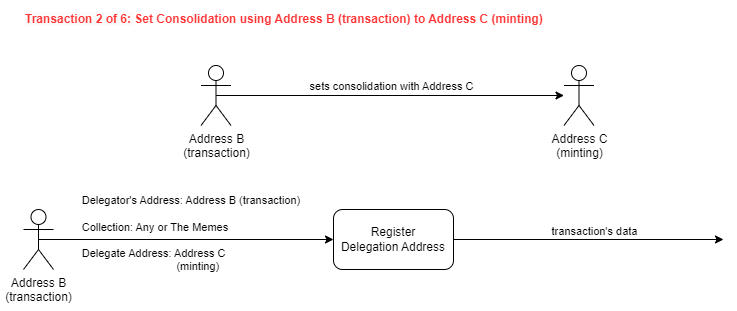

The diagram above was exported from draw.io. Its source (the exported page's mxGraphModel, read from the mxfile embedded in the PNG):
<mxGraphModel dx="1434" dy="731" grid="1" gridSize="10" guides="1" tooltips="1" connect="1" arrows="1" fold="1" page="1" pageScale="1" pageWidth="827" pageHeight="1169" math="0" shadow="0">
  <root>
    <mxCell id="0" />
    <mxCell id="1" parent="0" />
    <mxCell id="2" value="Address B&lt;br style=&quot;border-color: var(--border-color);&quot;&gt;(transaction)" style="shape=umlActor;verticalLabelPosition=bottom;verticalAlign=top;html=1;outlineConnect=0;" vertex="1" parent="1">
      <mxGeometry x="40" y="1224" width="30" height="60" as="geometry" />
    </mxCell>
    <mxCell id="3" value="Register &lt;br&gt;Delegation Address" style="rounded=1;whiteSpace=wrap;html=1;" vertex="1" parent="1">
      <mxGeometry x="350" y="1224" width="120" height="60" as="geometry" />
    </mxCell>
    <mxCell id="4" value="" style="endArrow=classic;html=1;rounded=0;exitX=0.5;exitY=0.5;exitDx=0;exitDy=0;exitPerimeter=0;entryX=0;entryY=0.5;entryDx=0;entryDy=0;" edge="1" source="2" target="3" parent="1">
      <mxGeometry width="50" height="50" relative="1" as="geometry">
        <mxPoint x="400" y="1404" as="sourcePoint" />
        <mxPoint x="450" y="1354" as="targetPoint" />
      </mxGeometry>
    </mxCell>
    <mxCell id="5" value="&lt;div style=&quot;border-color: var(--border-color); text-align: left;&quot;&gt;&lt;div style=&quot;border-color: var(--border-color);&quot;&gt;Delegator's Address: Address B (transaction)&amp;nbsp;&lt;/div&gt;&lt;br style=&quot;border-color: var(--border-color);&quot;&gt;&lt;div style=&quot;border-color: var(--border-color);&quot;&gt;Collection: Any or The Memes&lt;/div&gt;&lt;br style=&quot;border-color: var(--border-color);&quot;&gt;&lt;div style=&quot;border-color: var(--border-color);&quot;&gt;Delegate Address: Address C&lt;/div&gt;&lt;div style=&quot;border-color: var(--border-color);&quot;&gt;&amp;nbsp; &amp;nbsp; &amp;nbsp; &amp;nbsp; &amp;nbsp; &amp;nbsp; &amp;nbsp; &amp;nbsp; &amp;nbsp; &amp;nbsp; &amp;nbsp; &amp;nbsp; &amp;nbsp; &amp;nbsp; &amp;nbsp; &amp;nbsp;(minting)&lt;/div&gt;&lt;div style=&quot;border-color: var(--border-color);&quot;&gt;&lt;br style=&quot;border-color: var(--border-color);&quot;&gt;&lt;/div&gt;&lt;/div&gt;" style="edgeLabel;html=1;align=center;verticalAlign=middle;resizable=0;points=[];labelBackgroundColor=none;" vertex="1" connectable="0" parent="4">
      <mxGeometry x="-0.5543" y="-1" relative="1" as="geometry">
        <mxPoint x="87" y="-1" as="offset" />
      </mxGeometry>
    </mxCell>
    <mxCell id="6" value="" style="endArrow=classic;html=1;rounded=0;exitX=1;exitY=0.5;exitDx=0;exitDy=0;" edge="1" source="3" parent="1">
      <mxGeometry width="50" height="50" relative="1" as="geometry">
        <mxPoint x="400" y="1404" as="sourcePoint" />
        <mxPoint x="740" y="1254" as="targetPoint" />
      </mxGeometry>
    </mxCell>
    <mxCell id="7" value="&lt;div style=&quot;border-color: var(--border-color); text-align: left;&quot;&gt;&lt;div style=&quot;border-color: var(--border-color);&quot;&gt;&lt;div style=&quot;border-color: var(--border-color);&quot;&gt;&lt;div style=&quot;border-color: var(--border-color);&quot;&gt;transaction's data&lt;br&gt;&lt;/div&gt;&lt;/div&gt;&lt;/div&gt;&lt;/div&gt;" style="edgeLabel;html=1;align=center;verticalAlign=middle;resizable=0;points=[];labelBackgroundColor=none;" vertex="1" connectable="0" parent="1">
      <mxGeometry x="610" y="1245" as="geometry" />
    </mxCell>
    <mxCell id="8" value="&lt;font color=&quot;#ff3333&quot;&gt;&lt;span style=&quot;font-family: Helvetica; font-size: 12px; font-style: normal; font-variant-ligatures: normal; font-variant-caps: normal; font-weight: 700; letter-spacing: normal; orphans: 2; text-align: left; text-indent: 0px; text-transform: none; widows: 2; word-spacing: 0px; -webkit-text-stroke-width: 0px; background-color: rgb(251, 251, 251); text-decoration-thickness: initial; text-decoration-style: initial; text-decoration-color: initial; float: none; display: inline !important;&quot;&gt;Transaction 2 of 6:&amp;nbsp;&lt;/span&gt;&lt;b style=&quot;border-color: var(--border-color);&quot;&gt;&lt;b style=&quot;border-color: var(--border-color);&quot;&gt;Set Consolidation&lt;/b&gt;&amp;nbsp;using Address B (transaction) to Address C (minting)&lt;/b&gt;&lt;/font&gt;" style="text;whiteSpace=wrap;html=1;" vertex="1" parent="1">
      <mxGeometry x="40" y="1020" width="696" height="40" as="geometry" />
    </mxCell>
    <mxCell id="9" value="Address B&lt;br&gt;(transaction)" style="shape=umlActor;verticalLabelPosition=bottom;verticalAlign=top;html=1;outlineConnect=0;" vertex="1" parent="1">
      <mxGeometry x="217.5" y="1080" width="30" height="60" as="geometry" />
    </mxCell>
    <mxCell id="10" value="" style="endArrow=classic;html=1;rounded=0;exitX=0.5;exitY=0.5;exitDx=0;exitDy=0;exitPerimeter=0;" edge="1" source="9" target="12" parent="1">
      <mxGeometry width="50" height="50" relative="1" as="geometry">
        <mxPoint x="407.5" y="1210" as="sourcePoint" />
        <mxPoint x="507.5" y="1110" as="targetPoint" />
      </mxGeometry>
    </mxCell>
    <mxCell id="11" value="sets consolidation with Address C" style="edgeLabel;html=1;align=center;verticalAlign=middle;resizable=0;points=[];" vertex="1" connectable="0" parent="10">
      <mxGeometry x="-0.23" y="-1" relative="1" as="geometry">
        <mxPoint x="41" y="-11" as="offset" />
      </mxGeometry>
    </mxCell>
    <mxCell id="12" value="Address C&lt;br&gt;(minting)" style="shape=umlActor;verticalLabelPosition=bottom;verticalAlign=top;html=1;outlineConnect=0;" vertex="1" parent="1">
      <mxGeometry x="580.5" y="1080" width="30" height="60" as="geometry" />
    </mxCell>
  </root>
</mxGraphModel>